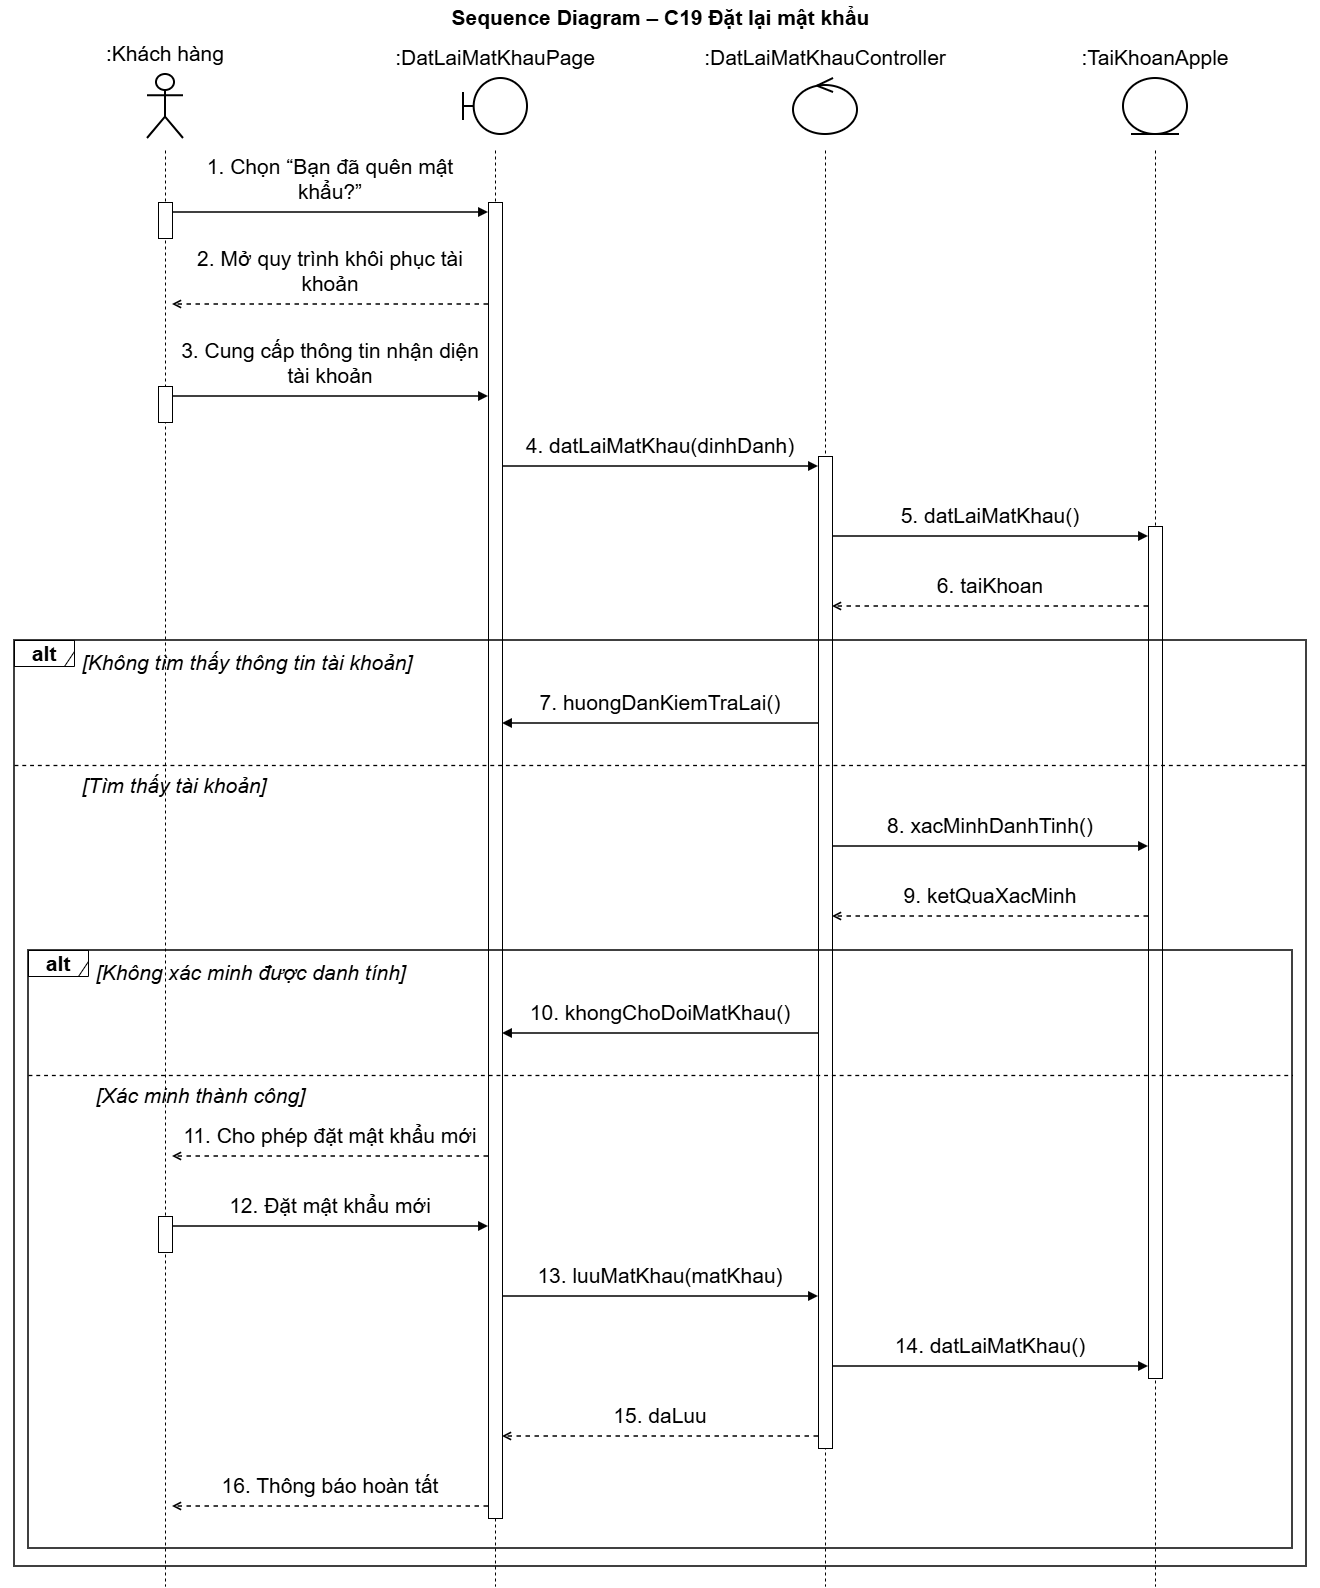

The diagram above was exported from draw.io. Its source (the exported page's mxGraphModel, read from the mxfile embedded in the PNG):
<mxGraphModel dx="2286" dy="1611" grid="0" gridSize="10" guides="1" tooltips="1" connect="1" arrows="1" fold="1" page="1" pageScale="1" pageWidth="1400" pageHeight="1626" math="0" shadow="0">
  <root>
    <mxCell id="0" />
    <mxCell id="1" parent="0" />
    <mxCell id="c3" parent="1" style="text;html=1;align=center;verticalAlign=middle;fontSize=21;fontStyle=1;fontFamily=Helvetica;labelBackgroundColor=none;" value="Sequence Diagram – C19 Đặt lại mật khẩu" vertex="1">
      <mxGeometry height="34" width="1320" x="40" as="geometry" />
    </mxCell>
    <mxCell id="c4" parent="1" style="shape=umlActor;verticalLabelPosition=top;verticalAlign=bottom;html=1;outlineConnect=0;whiteSpace=wrap;strokeWidth=2;fontSize=21;fontFamily=Helvetica;labelWidth=300;labelPosition=center;align=center;spacingBottom=6;labelBackgroundColor=none;" value=":Khách hàng" vertex="1">
      <mxGeometry height="64" width="36" x="187" y="74" as="geometry" />
    </mxCell>
    <mxCell id="c5" parent="1" style="shape=umlBoundary;verticalLabelPosition=top;verticalAlign=bottom;html=1;outlineConnect=0;whiteSpace=wrap;strokeWidth=2;fontSize=21;fontFamily=Helvetica;labelWidth=300;labelPosition=center;align=center;spacingBottom=6;labelBackgroundColor=none;" value=":DatLaiMatKhauPage" vertex="1">
      <mxGeometry height="56" width="64" x="503" y="78" as="geometry" />
    </mxCell>
    <mxCell id="c6" parent="1" style="shape=umlControl;verticalLabelPosition=top;verticalAlign=bottom;html=1;outlineConnect=0;whiteSpace=wrap;strokeWidth=2;fontSize=21;fontFamily=Helvetica;labelWidth=300;labelPosition=center;align=center;spacingBottom=6;labelBackgroundColor=none;" value=":DatLaiMatKhauController" vertex="1">
      <mxGeometry height="56" width="64" x="833" y="78" as="geometry" />
    </mxCell>
    <mxCell id="c7" parent="1" style="shape=umlEntity;verticalLabelPosition=top;verticalAlign=bottom;html=1;outlineConnect=0;whiteSpace=wrap;strokeWidth=2;fontSize=21;fontFamily=Helvetica;labelWidth=300;labelPosition=center;align=center;spacingBottom=6;labelBackgroundColor=none;" value=":TaiKhoanApple" vertex="1">
      <mxGeometry height="56" width="64" x="1163" y="78" as="geometry" />
    </mxCell>
    <mxCell id="c50" edge="1" parent="1" style="endArrow=none;dashed=1;html=1;strokeWidth=1;fontSize=21;labelBackgroundColor=none;fontColor=default;" value="">
      <mxGeometry relative="1" as="geometry">
        <mxPoint x="205" y="150" as="sourcePoint" />
        <mxPoint x="205" y="1586" as="targetPoint" />
      </mxGeometry>
    </mxCell>
    <mxCell id="c51" edge="1" parent="1" style="endArrow=none;dashed=1;html=1;strokeWidth=1;fontSize=21;labelBackgroundColor=none;fontColor=default;" value="">
      <mxGeometry relative="1" as="geometry">
        <mxPoint x="535" y="150" as="sourcePoint" />
        <mxPoint x="535" y="1586" as="targetPoint" />
      </mxGeometry>
    </mxCell>
    <mxCell id="c52" edge="1" parent="1" style="endArrow=none;dashed=1;html=1;strokeWidth=1;fontSize=21;labelBackgroundColor=none;fontColor=default;" value="">
      <mxGeometry relative="1" as="geometry">
        <mxPoint x="865" y="150" as="sourcePoint" />
        <mxPoint x="865" y="1586" as="targetPoint" />
      </mxGeometry>
    </mxCell>
    <mxCell id="c53" edge="1" parent="1" style="endArrow=none;dashed=1;html=1;strokeWidth=1;fontSize=21;labelBackgroundColor=none;fontColor=default;" value="">
      <mxGeometry relative="1" as="geometry">
        <mxPoint x="1195" y="150" as="sourcePoint" />
        <mxPoint x="1195" y="1586" as="targetPoint" />
      </mxGeometry>
    </mxCell>
    <mxCell id="c54" parent="1" style="rounded=0;html=1;pointerEvents=0;fontSize=21;labelBackgroundColor=none;" value="" vertex="1">
      <mxGeometry height="36" width="14" x="198" y="202" as="geometry" />
    </mxCell>
    <mxCell id="c55" parent="1" style="rounded=0;html=1;pointerEvents=0;fontSize=21;labelBackgroundColor=none;" value="" vertex="1">
      <mxGeometry height="36" width="14" x="198" y="386" as="geometry" />
    </mxCell>
    <mxCell id="c56" parent="1" style="rounded=0;html=1;pointerEvents=0;fontSize=21;labelBackgroundColor=none;" value="" vertex="1">
      <mxGeometry height="36" width="14" x="198" y="1216" as="geometry" />
    </mxCell>
    <mxCell id="c57" parent="1" style="rounded=0;html=1;pointerEvents=0;fontSize=21;labelBackgroundColor=none;" value="" vertex="1">
      <mxGeometry height="1316" width="14" x="528" y="202" as="geometry" />
    </mxCell>
    <mxCell id="c58" parent="1" style="rounded=0;html=1;pointerEvents=0;fontSize=21;labelBackgroundColor=none;" value="" vertex="1">
      <mxGeometry height="992" width="14" x="858" y="456" as="geometry" />
    </mxCell>
    <mxCell id="c59" parent="1" style="rounded=0;html=1;pointerEvents=0;fontSize=21;labelBackgroundColor=none;" value="" vertex="1">
      <mxGeometry height="852" width="14" x="1188" y="526" as="geometry" />
    </mxCell>
    <mxCell id="c8" parent="1" style="text;html=1;whiteSpace=wrap;align=center;verticalAlign=bottom;fontSize=21;fontFamily=Helvetica;spacing=0;spacingBottom=2;labelBackgroundColor=none;" value="1. Chọn “Bạn đã quên mật khẩu?”" vertex="1">
      <mxGeometry height="30" width="306" x="217" y="176" as="geometry" />
    </mxCell>
    <mxCell id="c9" edge="1" parent="1" style="html=1;strokeWidth=1.5;endArrow=block;endFill=1;fontSize=21;labelBackgroundColor=none;fontColor=default;" value="">
      <mxGeometry relative="1" as="geometry">
        <mxPoint x="212" y="212" as="sourcePoint" />
        <mxPoint x="528" y="212" as="targetPoint" />
      </mxGeometry>
    </mxCell>
    <mxCell id="c10" parent="1" style="text;html=1;whiteSpace=wrap;align=center;verticalAlign=bottom;fontSize=21;fontFamily=Helvetica;spacing=0;spacingBottom=2;labelBackgroundColor=none;" value="2. Mở quy trình khôi phục tài khoản" vertex="1">
      <mxGeometry height="52" width="306" x="217" y="246" as="geometry" />
    </mxCell>
    <mxCell id="c11" edge="1" parent="1" style="html=1;strokeWidth=1.5;dashed=1;endArrow=open;endFill=0;fontSize=21;labelBackgroundColor=none;fontColor=default;" value="">
      <mxGeometry relative="1" as="geometry">
        <mxPoint x="528" y="304" as="sourcePoint" />
        <mxPoint x="212" y="304" as="targetPoint" />
      </mxGeometry>
    </mxCell>
    <mxCell id="c12" parent="1" style="text;html=1;whiteSpace=wrap;align=center;verticalAlign=bottom;fontSize=21;fontFamily=Helvetica;spacing=0;spacingBottom=2;labelBackgroundColor=none;" value="3. Cung cấp thông tin nhận diện tài khoản" vertex="1">
      <mxGeometry height="52" width="306" x="217" y="338" as="geometry" />
    </mxCell>
    <mxCell id="c13" edge="1" parent="1" style="html=1;strokeWidth=1.5;endArrow=block;endFill=1;fontSize=21;labelBackgroundColor=none;fontColor=default;" value="">
      <mxGeometry relative="1" as="geometry">
        <mxPoint x="212" y="396" as="sourcePoint" />
        <mxPoint x="528" y="396" as="targetPoint" />
      </mxGeometry>
    </mxCell>
    <mxCell id="c14" parent="1" style="text;html=1;whiteSpace=wrap;align=center;verticalAlign=bottom;fontSize=21;fontFamily=Helvetica;spacing=0;spacingBottom=2;labelBackgroundColor=none;" value="4. datLaiMatKhau(dinhDanh)" vertex="1">
      <mxGeometry height="30" width="306" x="547" y="430" as="geometry" />
    </mxCell>
    <mxCell id="c15" edge="1" parent="1" style="html=1;strokeWidth=1.5;endArrow=block;endFill=1;fontSize=21;labelBackgroundColor=none;fontColor=default;" value="">
      <mxGeometry relative="1" as="geometry">
        <mxPoint x="542" y="466" as="sourcePoint" />
        <mxPoint x="858" y="466" as="targetPoint" />
      </mxGeometry>
    </mxCell>
    <mxCell id="c16" parent="1" style="text;html=1;whiteSpace=wrap;align=center;verticalAlign=bottom;fontSize=21;fontFamily=Helvetica;spacing=0;spacingBottom=2;labelBackgroundColor=none;" value="5. datLaiMatKhau()" vertex="1">
      <mxGeometry height="30" width="306" x="877" y="500" as="geometry" />
    </mxCell>
    <mxCell id="c17" edge="1" parent="1" style="html=1;strokeWidth=1.5;endArrow=block;endFill=1;fontSize=21;labelBackgroundColor=none;fontColor=default;" value="">
      <mxGeometry relative="1" as="geometry">
        <mxPoint x="872" y="536" as="sourcePoint" />
        <mxPoint x="1188" y="536" as="targetPoint" />
      </mxGeometry>
    </mxCell>
    <mxCell id="c18" parent="1" style="text;html=1;whiteSpace=wrap;align=center;verticalAlign=bottom;fontSize=21;fontFamily=Helvetica;spacing=0;spacingBottom=2;labelBackgroundColor=none;" value="6. taiKhoan" vertex="1">
      <mxGeometry height="30" width="306" x="877" y="570" as="geometry" />
    </mxCell>
    <mxCell id="c19" edge="1" parent="1" style="html=1;strokeWidth=1.5;dashed=1;endArrow=open;endFill=0;fontSize=21;labelBackgroundColor=none;fontColor=default;" value="">
      <mxGeometry relative="1" as="geometry">
        <mxPoint x="1188" y="606" as="sourcePoint" />
        <mxPoint x="872" y="606" as="targetPoint" />
      </mxGeometry>
    </mxCell>
    <mxCell id="c20" parent="1" style="text;html=1;whiteSpace=wrap;align=left;verticalAlign=middle;fontSize=21;fontStyle=2;fontFamily=Helvetica;labelBackgroundColor=none;" value="[Không tìm thấy thông tin tài khoản]" vertex="1">
      <mxGeometry height="31" width="1202" x="120" y="646" as="geometry" />
    </mxCell>
    <mxCell id="c21" parent="1" style="text;html=1;whiteSpace=wrap;align=center;verticalAlign=bottom;fontSize=21;fontFamily=Helvetica;spacing=0;spacingBottom=2;labelBackgroundColor=none;" value="7. huongDanKiemTraLai()" vertex="1">
      <mxGeometry height="30" width="306" x="547" y="687" as="geometry" />
    </mxCell>
    <mxCell id="c22" edge="1" parent="1" style="html=1;strokeWidth=1.5;endArrow=block;endFill=1;fontSize=21;labelBackgroundColor=none;fontColor=default;" value="">
      <mxGeometry relative="1" as="geometry">
        <mxPoint x="858" y="723" as="sourcePoint" />
        <mxPoint x="542" y="723" as="targetPoint" />
      </mxGeometry>
    </mxCell>
    <mxCell id="c23" edge="1" parent="1" style="endArrow=none;dashed=1;html=1;strokeWidth=1.3;fontSize=21;labelBackgroundColor=none;fontColor=default;" value="">
      <mxGeometry relative="1" as="geometry">
        <mxPoint x="54" y="765" as="sourcePoint" />
        <mxPoint x="1346" y="765" as="targetPoint" />
      </mxGeometry>
    </mxCell>
    <mxCell id="c24" parent="1" style="text;html=1;whiteSpace=wrap;align=left;verticalAlign=middle;fontSize=21;fontStyle=2;fontFamily=Helvetica;labelBackgroundColor=none;" value="[Tìm thấy tài khoản]" vertex="1">
      <mxGeometry height="31" width="1202" x="120" y="769" as="geometry" />
    </mxCell>
    <mxCell id="c25" parent="1" style="text;html=1;whiteSpace=wrap;align=center;verticalAlign=bottom;fontSize=21;fontFamily=Helvetica;spacing=0;spacingBottom=2;labelBackgroundColor=none;" value="8. xacMinhDanhTinh()" vertex="1">
      <mxGeometry height="30" width="306" x="877" y="810" as="geometry" />
    </mxCell>
    <mxCell id="c26" edge="1" parent="1" style="html=1;strokeWidth=1.5;endArrow=block;endFill=1;fontSize=21;labelBackgroundColor=none;fontColor=default;" value="">
      <mxGeometry relative="1" as="geometry">
        <mxPoint x="872" y="846" as="sourcePoint" />
        <mxPoint x="1188" y="846" as="targetPoint" />
      </mxGeometry>
    </mxCell>
    <mxCell id="c27" parent="1" style="text;html=1;whiteSpace=wrap;align=center;verticalAlign=bottom;fontSize=21;fontFamily=Helvetica;spacing=0;spacingBottom=2;labelBackgroundColor=none;" value="9. ketQuaXacMinh" vertex="1">
      <mxGeometry height="30" width="306" x="877" y="880" as="geometry" />
    </mxCell>
    <mxCell id="c28" edge="1" parent="1" style="html=1;strokeWidth=1.5;dashed=1;endArrow=open;endFill=0;fontSize=21;labelBackgroundColor=none;fontColor=default;" value="">
      <mxGeometry relative="1" as="geometry">
        <mxPoint x="1188" y="916" as="sourcePoint" />
        <mxPoint x="872" y="916" as="targetPoint" />
      </mxGeometry>
    </mxCell>
    <mxCell id="c29" parent="1" style="text;html=1;whiteSpace=wrap;align=left;verticalAlign=middle;fontSize=21;fontStyle=2;fontFamily=Helvetica;labelBackgroundColor=none;" value="[Không xác minh được danh tính]" vertex="1">
      <mxGeometry height="31" width="1174" x="134" y="956" as="geometry" />
    </mxCell>
    <mxCell id="c30" parent="1" style="text;html=1;whiteSpace=wrap;align=center;verticalAlign=bottom;fontSize=21;fontFamily=Helvetica;spacing=0;spacingBottom=2;labelBackgroundColor=none;" value="10. khongChoDoiMatKhau()" vertex="1">
      <mxGeometry height="30" width="306" x="547" y="997" as="geometry" />
    </mxCell>
    <mxCell id="c31" edge="1" parent="1" style="html=1;strokeWidth=1.5;endArrow=block;endFill=1;fontSize=21;labelBackgroundColor=none;fontColor=default;" value="">
      <mxGeometry relative="1" as="geometry">
        <mxPoint x="858" y="1033" as="sourcePoint" />
        <mxPoint x="542" y="1033" as="targetPoint" />
      </mxGeometry>
    </mxCell>
    <mxCell id="c32" edge="1" parent="1" style="endArrow=none;dashed=1;html=1;strokeWidth=1.3;fontSize=21;labelBackgroundColor=none;fontColor=default;" value="">
      <mxGeometry relative="1" as="geometry">
        <mxPoint x="68" y="1075" as="sourcePoint" />
        <mxPoint x="1332" y="1075" as="targetPoint" />
      </mxGeometry>
    </mxCell>
    <mxCell id="c33" parent="1" style="text;html=1;whiteSpace=wrap;align=left;verticalAlign=middle;fontSize=21;fontStyle=2;fontFamily=Helvetica;labelBackgroundColor=none;" value="[Xác minh thành công]" vertex="1">
      <mxGeometry height="31" width="1174" x="134" y="1079" as="geometry" />
    </mxCell>
    <mxCell id="c34" parent="1" style="text;html=1;whiteSpace=wrap;align=center;verticalAlign=bottom;fontSize=21;fontFamily=Helvetica;spacing=0;spacingBottom=2;labelBackgroundColor=none;" value="11. Cho phép đặt mật khẩu mới" vertex="1">
      <mxGeometry height="30" width="306" x="217" y="1120" as="geometry" />
    </mxCell>
    <mxCell id="c35" edge="1" parent="1" style="html=1;strokeWidth=1.5;dashed=1;endArrow=open;endFill=0;fontSize=21;labelBackgroundColor=none;fontColor=default;" value="">
      <mxGeometry relative="1" as="geometry">
        <mxPoint x="528" y="1156" as="sourcePoint" />
        <mxPoint x="212" y="1156" as="targetPoint" />
      </mxGeometry>
    </mxCell>
    <mxCell id="c36" parent="1" style="text;html=1;whiteSpace=wrap;align=center;verticalAlign=bottom;fontSize=21;fontFamily=Helvetica;spacing=0;spacingBottom=2;labelBackgroundColor=none;" value="12. Đặt mật khẩu mới" vertex="1">
      <mxGeometry height="30" width="306" x="217" y="1190" as="geometry" />
    </mxCell>
    <mxCell id="c37" edge="1" parent="1" style="html=1;strokeWidth=1.5;endArrow=block;endFill=1;fontSize=21;labelBackgroundColor=none;fontColor=default;" value="">
      <mxGeometry relative="1" as="geometry">
        <mxPoint x="212" y="1226" as="sourcePoint" />
        <mxPoint x="528" y="1226" as="targetPoint" />
      </mxGeometry>
    </mxCell>
    <mxCell id="c38" parent="1" style="text;html=1;whiteSpace=wrap;align=center;verticalAlign=bottom;fontSize=21;fontFamily=Helvetica;spacing=0;spacingBottom=2;labelBackgroundColor=none;" value="13. luuMatKhau(matKhau)" vertex="1">
      <mxGeometry height="30" width="306" x="547" y="1260" as="geometry" />
    </mxCell>
    <mxCell id="c39" edge="1" parent="1" style="html=1;strokeWidth=1.5;endArrow=block;endFill=1;fontSize=21;labelBackgroundColor=none;fontColor=default;" value="">
      <mxGeometry relative="1" as="geometry">
        <mxPoint x="542" y="1296" as="sourcePoint" />
        <mxPoint x="858" y="1296" as="targetPoint" />
      </mxGeometry>
    </mxCell>
    <mxCell id="c40" parent="1" style="text;html=1;whiteSpace=wrap;align=center;verticalAlign=bottom;fontSize=21;fontFamily=Helvetica;spacing=0;spacingBottom=2;labelBackgroundColor=none;" value="14. datLaiMatKhau()" vertex="1">
      <mxGeometry height="30" width="306" x="877" y="1330" as="geometry" />
    </mxCell>
    <mxCell id="c41" edge="1" parent="1" style="html=1;strokeWidth=1.5;endArrow=block;endFill=1;fontSize=21;labelBackgroundColor=none;fontColor=default;" value="">
      <mxGeometry relative="1" as="geometry">
        <mxPoint x="872" y="1366" as="sourcePoint" />
        <mxPoint x="1188" y="1366" as="targetPoint" />
      </mxGeometry>
    </mxCell>
    <mxCell id="c42" parent="1" style="text;html=1;whiteSpace=wrap;align=center;verticalAlign=bottom;fontSize=21;fontFamily=Helvetica;spacing=0;spacingBottom=2;labelBackgroundColor=none;" value="15. daLuu" vertex="1">
      <mxGeometry height="30" width="306" x="547" y="1400" as="geometry" />
    </mxCell>
    <mxCell id="c43" edge="1" parent="1" style="html=1;strokeWidth=1.5;dashed=1;endArrow=open;endFill=0;fontSize=21;labelBackgroundColor=none;fontColor=default;" value="">
      <mxGeometry relative="1" as="geometry">
        <mxPoint x="858" y="1436" as="sourcePoint" />
        <mxPoint x="542" y="1436" as="targetPoint" />
      </mxGeometry>
    </mxCell>
    <mxCell id="c44" parent="1" style="text;html=1;whiteSpace=wrap;align=center;verticalAlign=bottom;fontSize=21;fontFamily=Helvetica;spacing=0;spacingBottom=2;labelBackgroundColor=none;" value="16. Thông báo hoàn tất" vertex="1">
      <mxGeometry height="30" width="306" x="217" y="1470" as="geometry" />
    </mxCell>
    <mxCell id="c45" edge="1" parent="1" style="html=1;strokeWidth=1.5;dashed=1;endArrow=open;endFill=0;fontSize=21;labelBackgroundColor=none;fontColor=default;" value="">
      <mxGeometry relative="1" as="geometry">
        <mxPoint x="528" y="1506" as="sourcePoint" />
        <mxPoint x="212" y="1506" as="targetPoint" />
      </mxGeometry>
    </mxCell>
    <mxCell id="c46" parent="1" style="shape=umlFrame;whiteSpace=wrap;html=1;pointerEvents=0;width=60;height=26;fontSize=21;fontStyle=1;labelBackgroundColor=none;" value="alt" vertex="1">
      <mxGeometry height="26" width="60" x="68" y="950" as="geometry" />
    </mxCell>
    <mxCell id="c47" parent="1" style="rounded=0;whiteSpace=wrap;html=1;fillColor=none;strokeWidth=1.5;pointerEvents=0;fontSize=21;labelBackgroundColor=none;" value="" vertex="1">
      <mxGeometry height="598" width="1264" x="68" y="950" as="geometry" />
    </mxCell>
    <mxCell id="c48" parent="1" style="shape=umlFrame;whiteSpace=wrap;html=1;pointerEvents=0;width=60;height=26;fontSize=21;fontStyle=1;labelBackgroundColor=none;" value="alt" vertex="1">
      <mxGeometry height="26" width="60" x="54" y="640" as="geometry" />
    </mxCell>
    <mxCell id="c49" parent="1" style="rounded=0;whiteSpace=wrap;html=1;fillColor=none;strokeWidth=1.5;pointerEvents=0;fontSize=21;labelBackgroundColor=none;" value="" vertex="1">
      <mxGeometry height="926" width="1292" x="54" y="640" as="geometry" />
    </mxCell>
  </root>
</mxGraphModel>